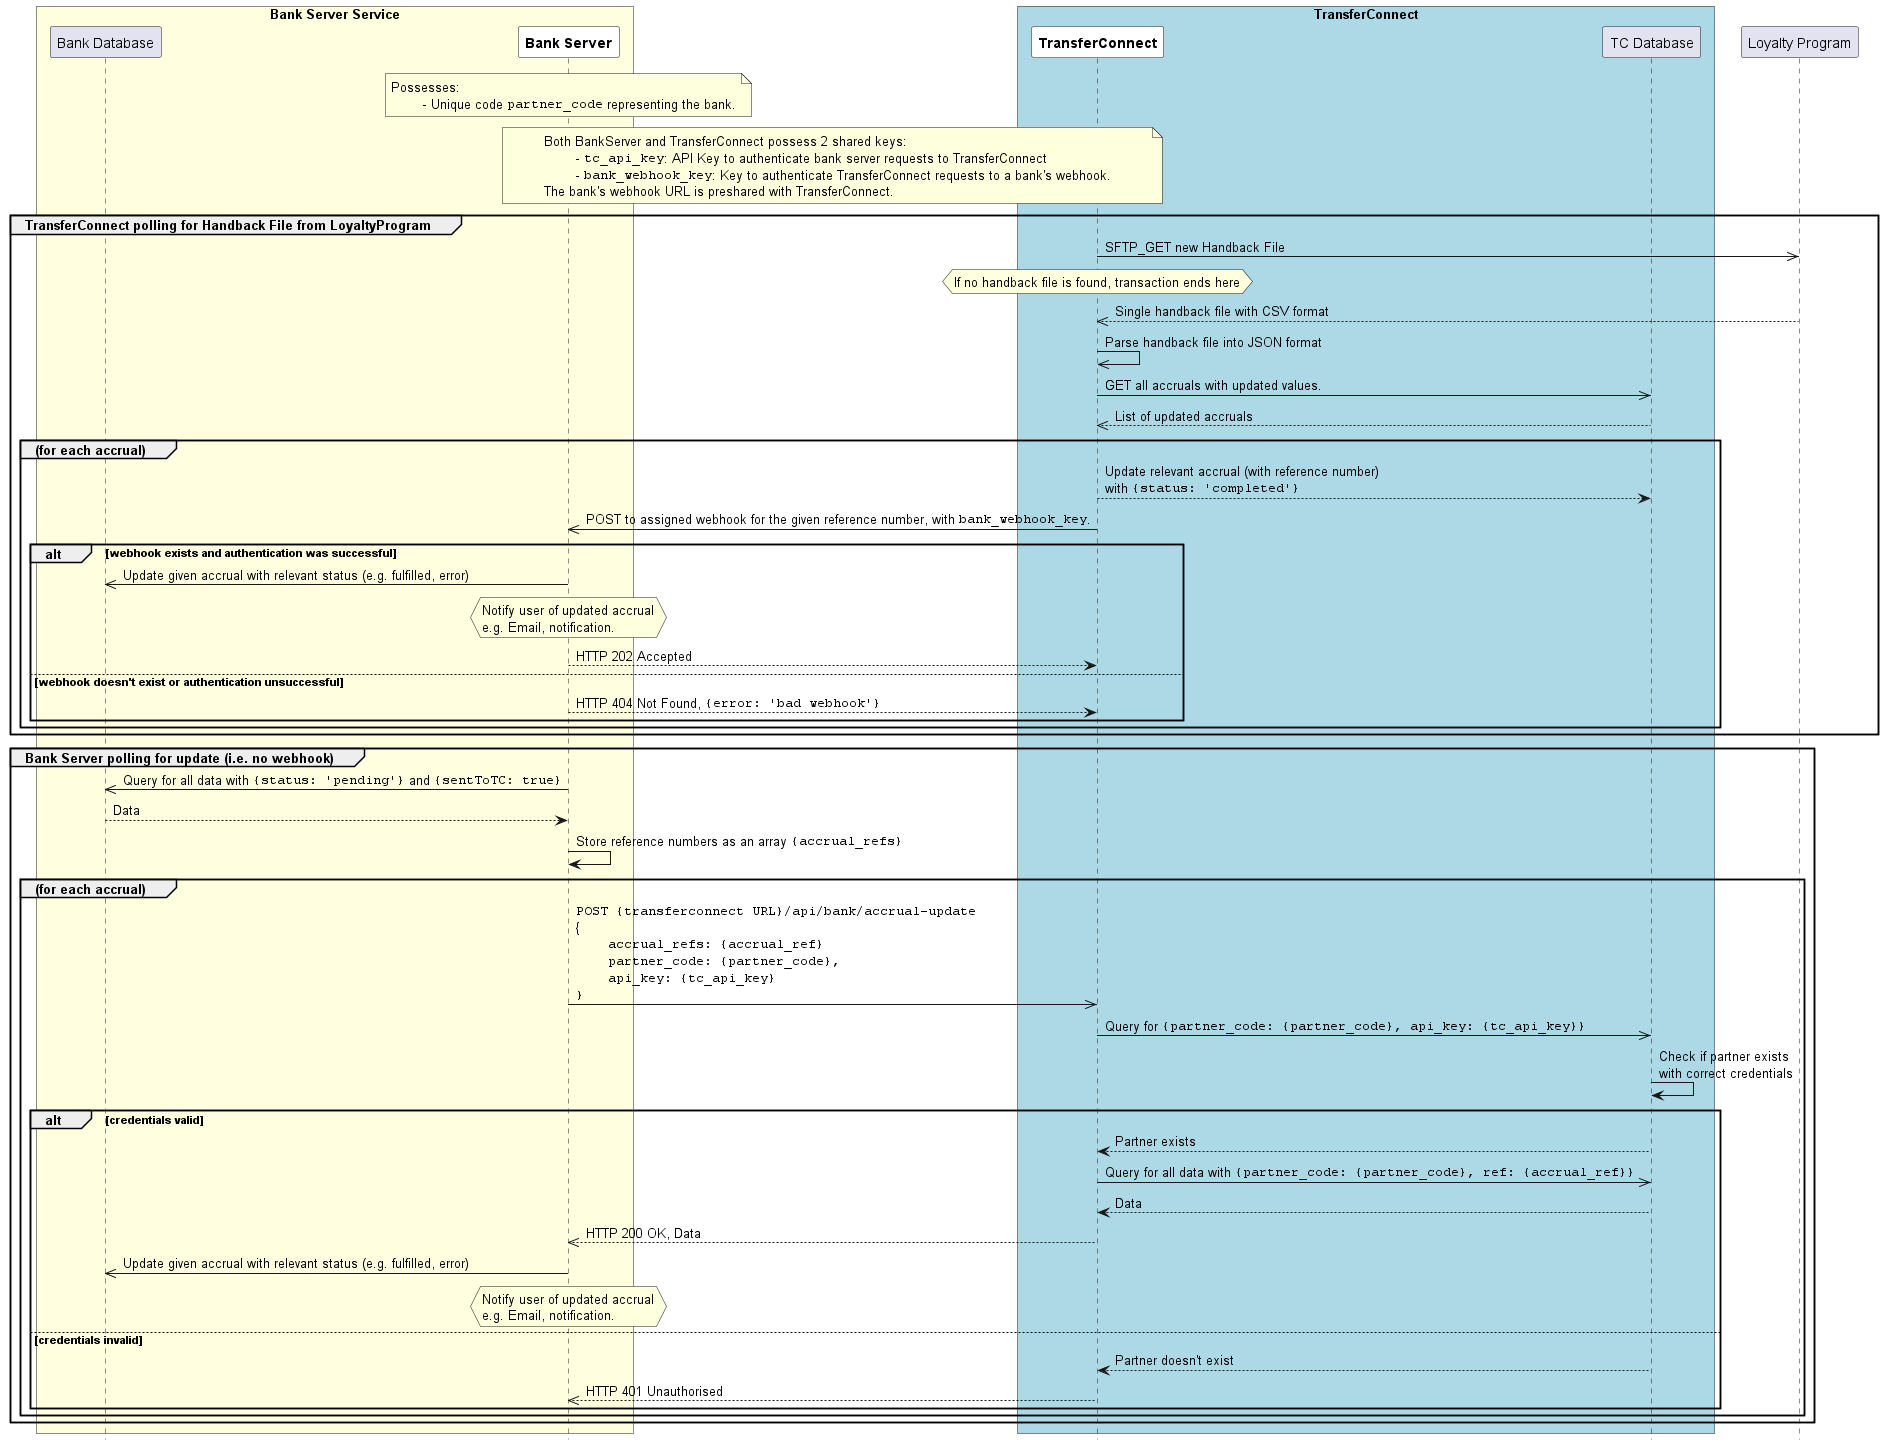

The diagram above was rendered by PlantUML. Its source (embedded in the PNG):
@startuml TransferConnect: Accrual Request
skinparam ParticipantPadding 10
skinparam BoxPadding 5
hide footbox

box "Bank Server Service" #LightYellow
  participant BankDB as "Bank Database"
  participant BankServer as "**Bank Server**" #white
end box

box "TransferConnect" #LightBlue
  participant TransferConnect as "**TransferConnect**" #white
  participant TCDB as "TC Database"
end box

participant LoyaltyProgram as "Loyalty Program"

note over BankServer: Possesses:\n\t- Unique code ""partner_code"" representing the bank.
note over BankServer,TransferConnect
Both BankServer and TransferConnect possess 2 shared keys:
\t- ""tc_api_key"": API Key to authenticate bank server requests to TransferConnect
\t- ""bank_webhook_key"": Key to authenticate TransferConnect requests to a bank's webhook.
The bank's webhook URL is preshared with TransferConnect.
endnote


group TransferConnect polling for Handback File from LoyaltyProgram
    TransferConnect ->> LoyaltyProgram: SFTP_GET new Handback File
    hnote over TransferConnect: If no handback file is found, transaction ends here
    TransferConnect <<-- LoyaltyProgram: Single handback file with CSV format
    TransferConnect ->> TransferConnect: Parse handback file into JSON format
    TransferConnect ->> TCDB: GET all accruals with updated values.
    TransferConnect <<-- TCDB: List of updated accruals
    group (for each accrual)
        TransferConnect --> TCDB: Update relevant accrual (with reference number)\nwith ""{status: 'completed'}""
        BankServer <<- TransferConnect: POST to assigned webhook for the given reference number, with ""bank_webhook_key"".
        alt webhook exists and authentication was successful
            BankServer ->> BankDB: Update given accrual with relevant status (e.g. fulfilled, error)
            hnote over BankServer: Notify user of updated accrual\ne.g. Email, notification.
            BankServer --> TransferConnect: HTTP 202 Accepted
        else webhook doesn't exist or authentication unsuccessful
            BankServer --> TransferConnect: HTTP 404 Not Found, ""{error: 'bad webhook'}""
        end
    end
end


group Bank Server polling for update (i.e. no webhook)
    BankServer ->> BankDB: Query for all data with ""{status: 'pending'}"" and ""{sentToTC: true}""
    BankServer <-- BankDB: Data
    BankServer -> BankServer: Store reference numbers as an array ""{accrual_refs}""
    group (for each accrual)
      BankServer ->> TransferConnect: ""POST {transferconnect URL}/api/bank/accrual-update ""\n{\n\t""accrual_refs: {accrual_ref}""\n\t""partner_code: {partner_code},""\n\t""api_key: {tc_api_key}""\n""}""
      TransferConnect ->> TCDB: Query for ""{partner_code: {partner_code}, api_key: {tc_api_key}}""
      TCDB -> TCDB: Check if partner exists\nwith correct credentials
      alt credentials valid
          TransferConnect <-- TCDB: Partner exists
          TransferConnect ->> TCDB: Query for all data with ""{partner_code: {partner_code}, ref: {accrual_ref}}""
          TransferConnect <-- TCDB: Data
          BankServer <<-- TransferConnect: HTTP 200 OK, Data
          BankServer ->> BankDB: Update given accrual with relevant status (e.g. fulfilled, error)
          hnote over BankServer: Notify user of updated accrual\ne.g. Email, notification.
          
      else credentials invalid
          TransferConnect <-- TCDB: Partner doesn't exist
          BankServer <<-- TransferConnect: HTTP 401 Unauthorised
      end
    end
end

@enduml